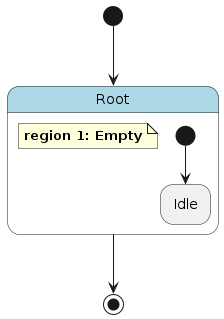

The diagram above was rendered by PlantUML. Its source (embedded in the PNG):
@startuml
hide empty description

skinparam state {
  BackgroundColor<<pseudo>> LightGray
  BackgroundColor<<composite>> LightBlue
  BorderColor<<pseudo>> Gray
  FontStyle<<pseudo>> italic
}

state "Root" as root <<composite>> {
    note as root__empty
        **region 1: Empty**
    end note
    state "Idle" as root__empty__idle
    [*] --> root__empty__idle
}
[*] --> root
root --> [*]
@enduml